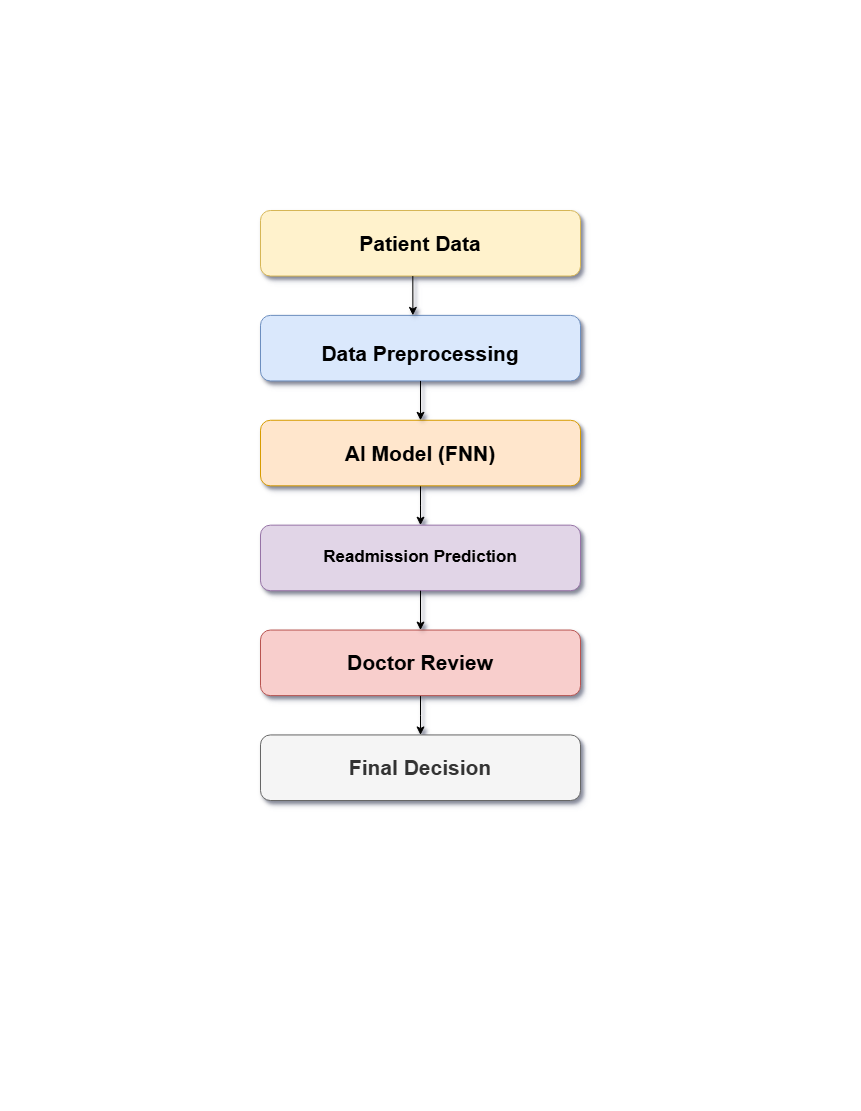

The diagram above was exported from draw.io. Its source (the exported page's mxGraphModel, read from the mxfile embedded in the PNG):
<mxGraphModel dx="1042" dy="596" grid="1" gridSize="10" guides="1" tooltips="1" connect="1" arrows="0" fold="1" page="1" pageScale="1" pageWidth="850" pageHeight="1100" background="light-dark(#ffffff, #121212)" math="0" shadow="1">
  <root>
    <mxCell id="0" />
    <mxCell id="1" parent="0" />
    <mxCell id="wzvk12mpcHa0qNChvtiE-33" connectable="0" parent="1" style="group" value="" vertex="1">
      <mxGeometry height="590" width="320" x="260" y="210" as="geometry" />
    </mxCell>
    <mxCell id="wzvk12mpcHa0qNChvtiE-2" parent="wzvk12mpcHa0qNChvtiE-33" style="rounded=1;whiteSpace=wrap;html=1;fillColor=#fff2cc;strokeColor=#d6b656;container=0;shadow=1;" value="&lt;p&gt;&lt;b&gt;&lt;font style=&quot;font-size: 21px;&quot;&gt;Patient Data&lt;/font&gt;&lt;/b&gt;&lt;/p&gt;" vertex="1">
      <mxGeometry height="65.55555555555557" width="320" as="geometry" />
    </mxCell>
    <mxCell id="wzvk12mpcHa0qNChvtiE-6" parent="wzvk12mpcHa0qNChvtiE-33" style="rounded=1;whiteSpace=wrap;html=1;fillColor=#dae8fc;strokeColor=#6c8ebf;container=0;shadow=1;" value="&lt;b&gt;&lt;font style=&quot;font-size: 21px;&quot;&gt;&lt;br&gt;Data Preprocessing&lt;/font&gt;&lt;/b&gt;&lt;div&gt;&lt;br/&gt;&lt;/div&gt;" vertex="1">
      <mxGeometry height="65.55555555555557" width="320" y="104.88888888888891" as="geometry" />
    </mxCell>
    <mxCell id="wzvk12mpcHa0qNChvtiE-13" edge="1" parent="wzvk12mpcHa0qNChvtiE-33" source="wzvk12mpcHa0qNChvtiE-7" style="edgeStyle=orthogonalEdgeStyle;rounded=0;orthogonalLoop=1;jettySize=auto;html=1;shadow=1;" target="wzvk12mpcHa0qNChvtiE-9" value="">
      <mxGeometry relative="1" as="geometry" />
    </mxCell>
    <mxCell id="wzvk12mpcHa0qNChvtiE-7" parent="wzvk12mpcHa0qNChvtiE-33" style="rounded=1;whiteSpace=wrap;html=1;fillColor=#ffe6cc;strokeColor=#d79b00;container=0;shadow=1;" value="&lt;font style=&quot;font-size: 21px;&quot;&gt;&lt;b&gt;AI Model (FNN)&lt;br&gt;&lt;/b&gt;&lt;/font&gt;" vertex="1">
      <mxGeometry height="65.55555555555557" width="320" y="209.77777777777783" as="geometry" />
    </mxCell>
    <mxCell id="wzvk12mpcHa0qNChvtiE-17" edge="1" parent="wzvk12mpcHa0qNChvtiE-33" source="wzvk12mpcHa0qNChvtiE-8" style="edgeStyle=orthogonalEdgeStyle;rounded=0;orthogonalLoop=1;jettySize=auto;html=1;shadow=1;" target="wzvk12mpcHa0qNChvtiE-10" value="">
      <mxGeometry relative="1" as="geometry" />
    </mxCell>
    <mxCell id="wzvk12mpcHa0qNChvtiE-8" parent="wzvk12mpcHa0qNChvtiE-33" style="rounded=1;whiteSpace=wrap;html=1;fillColor=#f8cecc;strokeColor=#b85450;container=0;shadow=1;" value="&lt;b&gt;&lt;font style=&quot;font-size: 21px;&quot;&gt;Doctor Review&lt;/font&gt;&lt;/b&gt;" vertex="1">
      <mxGeometry height="65.55555555555557" width="320" y="419.55555555555566" as="geometry" />
    </mxCell>
    <mxCell id="wzvk12mpcHa0qNChvtiE-9" parent="wzvk12mpcHa0qNChvtiE-33" style="rounded=1;whiteSpace=wrap;html=1;fillColor=#e1d5e7;strokeColor=#9673a6;container=0;shadow=1;" value="&lt;b&gt;&lt;font style=&quot;font-size: 17px;&quot;&gt;Readmission Prediction&lt;br&gt;&lt;/font&gt;&lt;/b&gt;" vertex="1">
      <mxGeometry height="65.55555555555557" width="320" y="314.6666666666667" as="geometry" />
    </mxCell>
    <mxCell id="wzvk12mpcHa0qNChvtiE-10" parent="wzvk12mpcHa0qNChvtiE-33" style="rounded=1;whiteSpace=wrap;html=1;fillColor=#f5f5f5;fontColor=#333333;strokeColor=#666666;container=0;shadow=1;" value="&lt;div&gt;&lt;b style=&quot;background-color: transparent;&quot;&gt;&lt;font style=&quot;font-size: 21px;&quot;&gt;Final Decision&lt;/font&gt;&lt;/b&gt;&lt;/div&gt;" vertex="1">
      <mxGeometry height="65.55555555555557" width="320" y="524.4444444444446" as="geometry" />
    </mxCell>
    <mxCell id="wzvk12mpcHa0qNChvtiE-24" edge="1" parent="wzvk12mpcHa0qNChvtiE-33" source="wzvk12mpcHa0qNChvtiE-2" style="endArrow=classic;html=1;rounded=0;exitX=0.476;exitY=1;exitDx=0;exitDy=0;exitPerimeter=0;shadow=1;" value="">
      <mxGeometry height="50" relative="1" width="50" as="geometry">
        <mxPoint x="167.61904761904762" y="65.55555555555557" as="sourcePoint" />
        <mxPoint x="152.38095238095238" y="104.88888888888891" as="targetPoint" />
      </mxGeometry>
    </mxCell>
    <mxCell id="wzvk12mpcHa0qNChvtiE-26" edge="1" parent="wzvk12mpcHa0qNChvtiE-33" source="wzvk12mpcHa0qNChvtiE-6" style="endArrow=classic;html=1;rounded=0;entryX=0.5;entryY=0;entryDx=0;entryDy=0;exitX=0.5;exitY=1;exitDx=0;exitDy=0;shadow=1;" target="wzvk12mpcHa0qNChvtiE-7" value="">
      <mxGeometry height="50" relative="1" width="50" as="geometry">
        <mxPoint x="167.61904761904762" y="170.44444444444446" as="sourcePoint" />
        <mxPoint x="259.04761904761904" y="262.2222222222223" as="targetPoint" />
      </mxGeometry>
    </mxCell>
    <mxCell id="wzvk12mpcHa0qNChvtiE-30" edge="1" parent="wzvk12mpcHa0qNChvtiE-33" source="wzvk12mpcHa0qNChvtiE-9" style="endArrow=classic;html=1;rounded=0;exitX=0.5;exitY=1;exitDx=0;exitDy=0;entryX=0.5;entryY=0;entryDx=0;entryDy=0;shadow=1;" target="wzvk12mpcHa0qNChvtiE-8" value="">
      <mxGeometry height="50" relative="1" width="50" as="geometry">
        <mxPoint x="182.85714285714286" y="327.7777777777778" as="sourcePoint" />
        <mxPoint x="259.04761904761904" y="262.2222222222223" as="targetPoint" />
      </mxGeometry>
    </mxCell>
  </root>
</mxGraphModel>